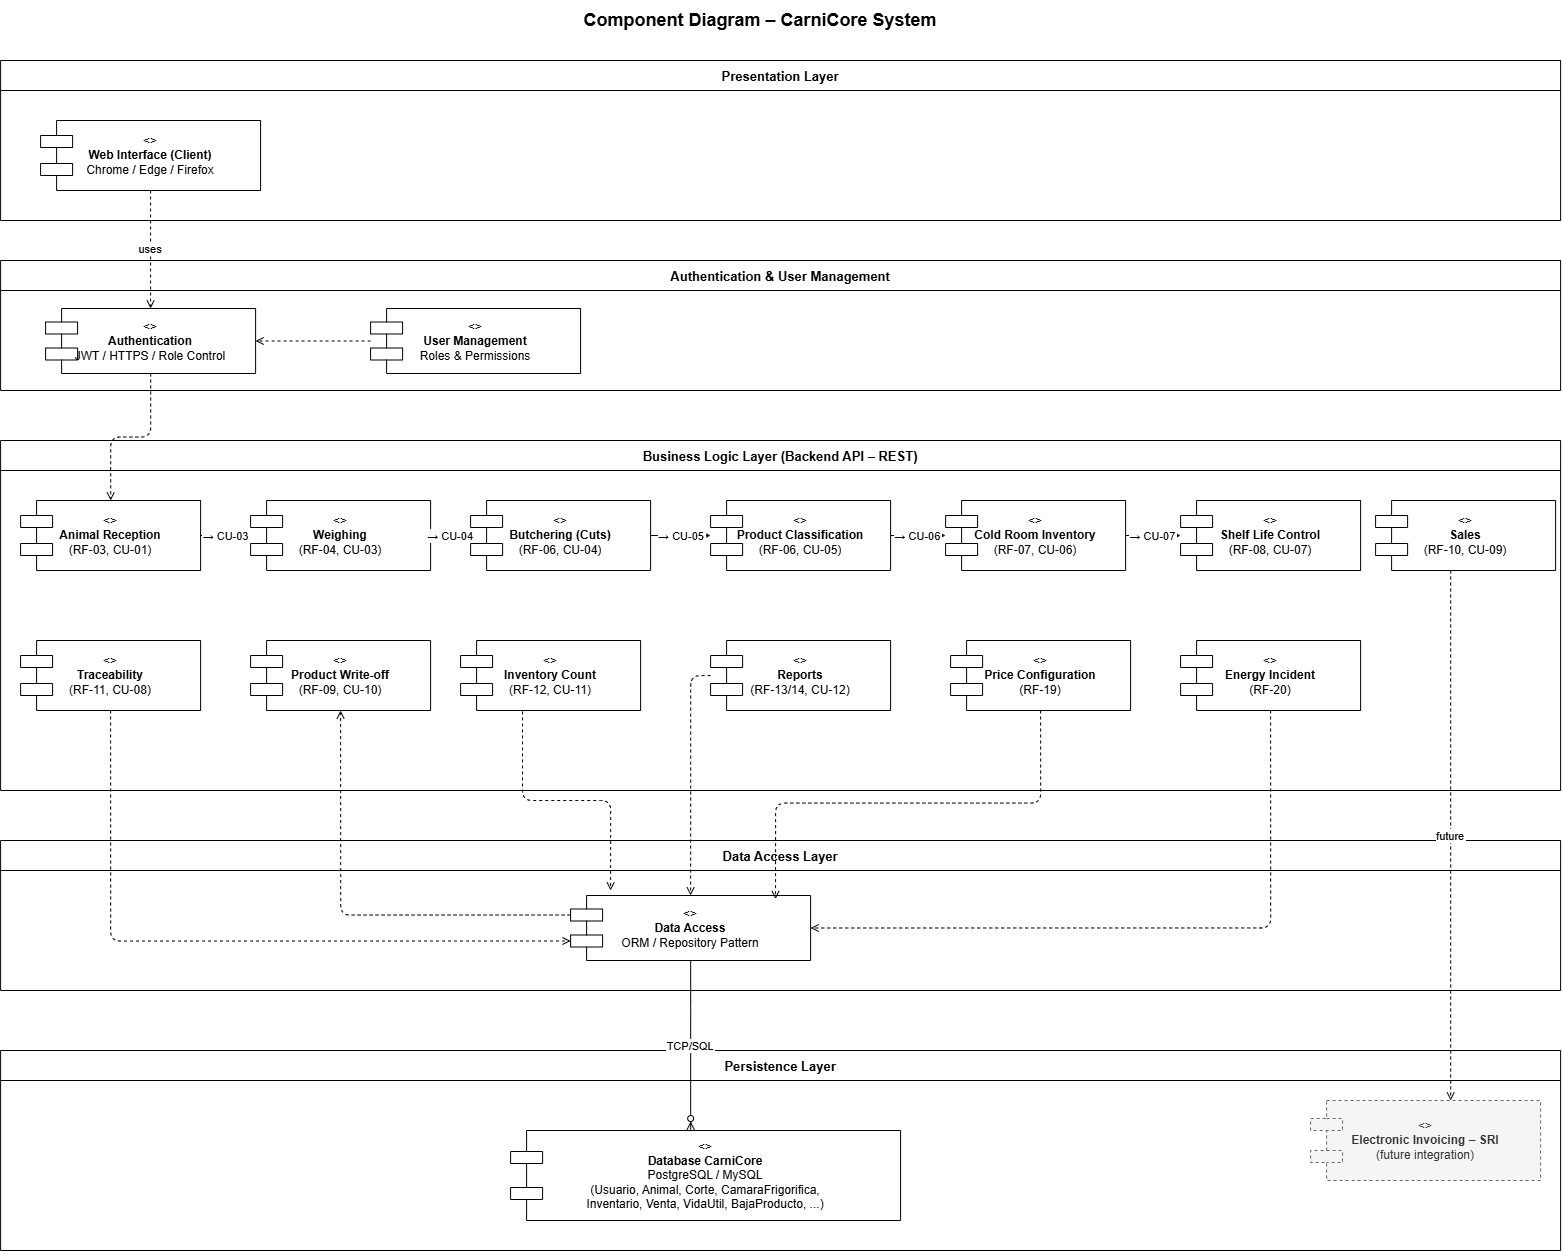

The diagram above was exported from draw.io. Its source (the exported page's mxGraphModel, read from the mxfile embedded in the PNG):
<mxGraphModel dx="1873" dy="1300" grid="1" gridSize="10" guides="1" tooltips="1" connect="1" arrows="1" fold="1" page="1" pageScale="1" pageWidth="827" pageHeight="1169" math="0" shadow="0">
  <root>
    <mxCell id="0" />
    <mxCell id="1" parent="0" />
    <mxCell id="xny7L4KCp90c5gM6TMNr-1" parent="1" style="text;html=1;strokeColor=none;fillColor=none;align=center;verticalAlign=middle;whiteSpace=wrap;rounded=0;fontSize=18;fontStyle=1;" value="Component Diagram – CarniCore System" vertex="1">
      <mxGeometry height="40" width="800" x="400" y="20" as="geometry" />
    </mxCell>
    <mxCell id="xny7L4KCp90c5gM6TMNr-2" parent="1" style="swimlane;fontSize=13;startSize=30;" value="Presentation Layer" vertex="1">
      <mxGeometry height="160" width="1560" x="40" y="80" as="geometry" />
    </mxCell>
    <mxCell id="xny7L4KCp90c5gM6TMNr-3" parent="xny7L4KCp90c5gM6TMNr-2" style="shape=component;whiteSpace=wrap;html=1;align=center;" value="&lt;&lt;component&gt;&gt;&#10;&lt;b&gt;Web Interface (Client)&lt;/b&gt;&#10;Chrome / Edge / Firefox" vertex="1">
      <mxGeometry height="70" width="220" x="40" y="60" as="geometry" />
    </mxCell>
    <mxCell id="xny7L4KCp90c5gM6TMNr-8" parent="1" style="swimlane;fontSize=13;startSize=30;" value="Authentication &amp; User Management" vertex="1">
      <mxGeometry height="130" width="1560" x="40" y="280" as="geometry" />
    </mxCell>
    <mxCell id="xny7L4KCp90c5gM6TMNr-9" parent="xny7L4KCp90c5gM6TMNr-8" style="shape=component;whiteSpace=wrap;html=1;" value="&lt;&lt;component&gt;&gt;&#10;&lt;b&gt;Authentication&lt;/b&gt;&#10;JWT / HTTPS / Role Control" vertex="1">
      <mxGeometry height="65" width="210" x="45" y="48" as="geometry" />
    </mxCell>
    <mxCell id="xny7L4KCp90c5gM6TMNr-10" parent="xny7L4KCp90c5gM6TMNr-8" style="shape=component;whiteSpace=wrap;html=1;" value="&lt;&lt;component&gt;&gt;&#10;&lt;b&gt;User Management&lt;/b&gt;&#10;Roles &amp; Permissions" vertex="1">
      <mxGeometry height="65" width="210" x="370" y="48" as="geometry" />
    </mxCell>
    <mxCell id="xny7L4KCp90c5gM6TMNr-11" parent="1" style="swimlane;fontSize=13;startSize=30;" value="Business Logic Layer (Backend API – REST)" vertex="1">
      <mxGeometry height="350" width="1560" x="40" y="460" as="geometry" />
    </mxCell>
    <mxCell id="xny7L4KCp90c5gM6TMNr-12" parent="xny7L4KCp90c5gM6TMNr-11" style="shape=component;whiteSpace=wrap;html=1;" value="&lt;&lt;component&gt;&gt;&#10;&lt;b&gt;Animal Reception&lt;/b&gt;&#10;(RF-03, CU-01)" vertex="1">
      <mxGeometry height="70" width="180" x="20" y="60" as="geometry" />
    </mxCell>
    <mxCell id="xny7L4KCp90c5gM6TMNr-13" parent="xny7L4KCp90c5gM6TMNr-11" style="shape=component;whiteSpace=wrap;html=1;" value="&lt;&lt;component&gt;&gt;&#10;&lt;b&gt;Weighing&lt;/b&gt;&#10;(RF-04, CU-03)" vertex="1">
      <mxGeometry height="70" width="180" x="250" y="60" as="geometry" />
    </mxCell>
    <mxCell id="xny7L4KCp90c5gM6TMNr-14" parent="xny7L4KCp90c5gM6TMNr-11" style="shape=component;whiteSpace=wrap;html=1;" value="&lt;&lt;component&gt;&gt;&#10;&lt;b&gt;Butchering (Cuts)&lt;/b&gt;&#10;(RF-06, CU-04)" vertex="1">
      <mxGeometry height="70" width="180" x="470" y="60" as="geometry" />
    </mxCell>
    <mxCell id="xny7L4KCp90c5gM6TMNr-15" parent="xny7L4KCp90c5gM6TMNr-11" style="shape=component;whiteSpace=wrap;html=1;" value="&lt;&lt;component&gt;&gt;&#10;&lt;b&gt;Product Classification&lt;/b&gt;&#10;(RF-06, CU-05)" vertex="1">
      <mxGeometry height="70" width="180" x="710" y="60" as="geometry" />
    </mxCell>
    <mxCell id="xny7L4KCp90c5gM6TMNr-16" parent="xny7L4KCp90c5gM6TMNr-11" style="shape=component;whiteSpace=wrap;html=1;" value="&lt;&lt;component&gt;&gt;&#10;&lt;b&gt;Cold Room Inventory&lt;/b&gt;&#10;(RF-07, CU-06)" vertex="1">
      <mxGeometry height="70" width="180" x="945" y="60" as="geometry" />
    </mxCell>
    <mxCell id="xny7L4KCp90c5gM6TMNr-17" parent="xny7L4KCp90c5gM6TMNr-11" style="shape=component;whiteSpace=wrap;html=1;" value="&lt;&lt;component&gt;&gt;&#10;&lt;b&gt;Shelf Life Control&lt;/b&gt;&#10;(RF-08, CU-07)" vertex="1">
      <mxGeometry height="70" width="180" x="1180" y="60" as="geometry" />
    </mxCell>
    <mxCell id="xny7L4KCp90c5gM6TMNr-18" parent="xny7L4KCp90c5gM6TMNr-11" style="shape=component;whiteSpace=wrap;html=1;" value="&lt;&lt;component&gt;&gt;&#10;&lt;b&gt;Sales&lt;/b&gt;&#10;(RF-10, CU-09)" vertex="1">
      <mxGeometry height="70" width="180" x="1375" y="60" as="geometry" />
    </mxCell>
    <mxCell id="xny7L4KCp90c5gM6TMNr-19" parent="xny7L4KCp90c5gM6TMNr-11" style="shape=component;whiteSpace=wrap;html=1;" value="&lt;&lt;component&gt;&gt;&#10;&lt;b&gt;Traceability&lt;/b&gt;&#10;(RF-11, CU-08)" vertex="1">
      <mxGeometry height="70" width="180" x="20" y="200" as="geometry" />
    </mxCell>
    <mxCell id="xny7L4KCp90c5gM6TMNr-20" parent="xny7L4KCp90c5gM6TMNr-11" style="shape=component;whiteSpace=wrap;html=1;" value="&lt;&lt;component&gt;&gt;&#10;&lt;b&gt;Product Write-off&lt;/b&gt;&#10;(RF-09, CU-10)" vertex="1">
      <mxGeometry height="70" width="180" x="250" y="200" as="geometry" />
    </mxCell>
    <mxCell id="xny7L4KCp90c5gM6TMNr-21" parent="xny7L4KCp90c5gM6TMNr-11" style="shape=component;whiteSpace=wrap;html=1;" value="&lt;&lt;component&gt;&gt;&#10;&lt;b&gt;Inventory Count&lt;/b&gt;&#10;(RF-12, CU-11)" vertex="1">
      <mxGeometry height="70" width="180" x="460" y="200" as="geometry" />
    </mxCell>
    <mxCell id="xny7L4KCp90c5gM6TMNr-22" parent="xny7L4KCp90c5gM6TMNr-11" style="shape=component;whiteSpace=wrap;html=1;" value="&lt;&lt;component&gt;&gt;&#10;&lt;b&gt;Reports&lt;/b&gt;&#10;(RF-13/14, CU-12)" vertex="1">
      <mxGeometry height="70" width="180" x="710" y="200" as="geometry" />
    </mxCell>
    <mxCell id="xny7L4KCp90c5gM6TMNr-23" parent="xny7L4KCp90c5gM6TMNr-11" style="shape=component;whiteSpace=wrap;html=1;" value="&lt;&lt;component&gt;&gt;&#10;&lt;b&gt;Price Configuration&lt;/b&gt;&#10;(RF-19)" vertex="1">
      <mxGeometry height="70" width="180" x="950" y="200" as="geometry" />
    </mxCell>
    <mxCell id="xny7L4KCp90c5gM6TMNr-24" parent="xny7L4KCp90c5gM6TMNr-11" style="shape=component;whiteSpace=wrap;html=1;" value="&lt;&lt;component&gt;&gt;&#10;&lt;b&gt;Energy Incident&lt;/b&gt;&#10;(RF-20)" vertex="1">
      <mxGeometry height="70" width="180" x="1180" y="200" as="geometry" />
    </mxCell>
    <mxCell id="xny7L4KCp90c5gM6TMNr-25" edge="1" parent="xny7L4KCp90c5gM6TMNr-11" source="xny7L4KCp90c5gM6TMNr-12" style="edgeStyle=orthogonalEdgeStyle;endArrow=open;endFill=0;" target="xny7L4KCp90c5gM6TMNr-13" value="→ CU-03">
      <mxGeometry relative="1" as="geometry" />
    </mxCell>
    <mxCell id="xny7L4KCp90c5gM6TMNr-26" edge="1" parent="xny7L4KCp90c5gM6TMNr-11" source="xny7L4KCp90c5gM6TMNr-13" style="edgeStyle=orthogonalEdgeStyle;endArrow=open;endFill=0;" target="xny7L4KCp90c5gM6TMNr-14" value="→ CU-04">
      <mxGeometry relative="1" as="geometry" />
    </mxCell>
    <mxCell id="xny7L4KCp90c5gM6TMNr-27" edge="1" parent="xny7L4KCp90c5gM6TMNr-11" source="xny7L4KCp90c5gM6TMNr-14" style="edgeStyle=orthogonalEdgeStyle;endArrow=open;endFill=0;" target="xny7L4KCp90c5gM6TMNr-15" value="→ CU-05">
      <mxGeometry relative="1" as="geometry" />
    </mxCell>
    <mxCell id="xny7L4KCp90c5gM6TMNr-28" edge="1" parent="xny7L4KCp90c5gM6TMNr-11" source="xny7L4KCp90c5gM6TMNr-15" style="edgeStyle=orthogonalEdgeStyle;endArrow=open;endFill=0;" target="xny7L4KCp90c5gM6TMNr-16" value="→ CU-06">
      <mxGeometry relative="1" as="geometry" />
    </mxCell>
    <mxCell id="xny7L4KCp90c5gM6TMNr-29" edge="1" parent="xny7L4KCp90c5gM6TMNr-11" source="xny7L4KCp90c5gM6TMNr-16" style="edgeStyle=orthogonalEdgeStyle;endArrow=open;endFill=0;" target="xny7L4KCp90c5gM6TMNr-17" value="→ CU-07">
      <mxGeometry relative="1" as="geometry" />
    </mxCell>
    <mxCell id="xny7L4KCp90c5gM6TMNr-30" parent="1" style="swimlane;fontSize=13;startSize=30;" value="Data Access Layer" vertex="1">
      <mxGeometry height="150" width="1560" x="40" y="860" as="geometry" />
    </mxCell>
    <mxCell id="xny7L4KCp90c5gM6TMNr-31" parent="xny7L4KCp90c5gM6TMNr-30" style="shape=component;whiteSpace=wrap;html=1;" value="&lt;&lt;component&gt;&gt;&#10;&lt;b&gt;Data Access&lt;/b&gt;&#10;ORM / Repository Pattern" vertex="1">
      <mxGeometry height="65" width="240" x="570" y="55" as="geometry" />
    </mxCell>
    <mxCell id="xny7L4KCp90c5gM6TMNr-32" parent="1" style="swimlane;fontSize=13;startSize=30;" value="Persistence Layer" vertex="1">
      <mxGeometry height="200" width="1560" x="40" y="1070" as="geometry" />
    </mxCell>
    <mxCell id="xny7L4KCp90c5gM6TMNr-33" parent="xny7L4KCp90c5gM6TMNr-32" style="shape=component;whiteSpace=wrap;html=1;" value="&lt;&lt;component&gt;&gt;&#10;&lt;b&gt;Database CarniCore&lt;/b&gt;&#10;PostgreSQL / MySQL&#10;(Usuario, Animal, Corte, CamaraFrigorifica,&#10; Inventario, Venta, VidaUtil, BajaProducto, ...)" vertex="1">
      <mxGeometry height="90" width="390" x="510" y="80" as="geometry" />
    </mxCell>
    <mxCell id="xny7L4KCp90c5gM6TMNr-34" parent="xny7L4KCp90c5gM6TMNr-32" style="shape=component;whiteSpace=wrap;html=1;fillColor=#f5f5f5;strokeColor=#666666;fontColor=#333333;dashed=1;" value="&lt;&lt;external system&gt;&gt;&#10;&lt;b&gt;Electronic Invoicing – SRI&lt;/b&gt;&#10;(future integration)" vertex="1">
      <mxGeometry height="80" width="230" x="1310" y="50" as="geometry" />
    </mxCell>
    <mxCell id="xny7L4KCp90c5gM6TMNr-35" edge="1" parent="1" source="xny7L4KCp90c5gM6TMNr-3" style="edgeStyle=orthogonalEdgeStyle;dashed=1;endArrow=open;endFill=0;" target="xny7L4KCp90c5gM6TMNr-9" value="uses">
      <mxGeometry relative="1" as="geometry" />
    </mxCell>
    <mxCell id="xny7L4KCp90c5gM6TMNr-36" edge="1" parent="1" source="xny7L4KCp90c5gM6TMNr-9" style="edgeStyle=orthogonalEdgeStyle;dashed=1;endArrow=open;endFill=0;" target="xny7L4KCp90c5gM6TMNr-12">
      <mxGeometry relative="1" as="geometry" />
    </mxCell>
    <mxCell id="xny7L4KCp90c5gM6TMNr-37" edge="1" parent="1" source="xny7L4KCp90c5gM6TMNr-10" style="edgeStyle=orthogonalEdgeStyle;dashed=1;endArrow=open;endFill=0;" target="xny7L4KCp90c5gM6TMNr-9">
      <mxGeometry relative="1" as="geometry" />
    </mxCell>
    <mxCell id="xny7L4KCp90c5gM6TMNr-42" edge="1" parent="1" source="xny7L4KCp90c5gM6TMNr-22" style="edgeStyle=orthogonalEdgeStyle;dashed=1;endArrow=open;endFill=0;entryX=0.5;entryY=0;entryDx=0;entryDy=0;" target="xny7L4KCp90c5gM6TMNr-31">
      <mxGeometry relative="1" as="geometry">
        <Array as="points">
          <mxPoint x="730" y="830" />
          <mxPoint x="730" y="830" />
        </Array>
      </mxGeometry>
    </mxCell>
    <mxCell id="xny7L4KCp90c5gM6TMNr-43" edge="1" parent="1" source="xny7L4KCp90c5gM6TMNr-31" style="edgeStyle=orthogonalEdgeStyle;endArrow=ERzeroToMany;endFill=0;" target="xny7L4KCp90c5gM6TMNr-33" value="TCP/SQL">
      <mxGeometry relative="1" as="geometry">
        <Array as="points">
          <mxPoint x="730" y="1030" />
          <mxPoint x="730" y="1030" />
        </Array>
      </mxGeometry>
    </mxCell>
    <mxCell id="xny7L4KCp90c5gM6TMNr-44" edge="1" parent="1" source="xny7L4KCp90c5gM6TMNr-18" style="edgeStyle=orthogonalEdgeStyle;dashed=1;endArrow=open;endFill=0;" target="xny7L4KCp90c5gM6TMNr-34" value="future">
      <mxGeometry relative="1" as="geometry">
        <Array as="points">
          <mxPoint x="1490.08" y="860" />
          <mxPoint x="1490.08" y="860" />
        </Array>
      </mxGeometry>
    </mxCell>
    <mxCell id="xny7L4KCp90c5gM6TMNr-57" edge="1" parent="1" source="xny7L4KCp90c5gM6TMNr-19" style="edgeStyle=orthogonalEdgeStyle;dashed=1;endArrow=open;endFill=0;exitX=0.5;exitY=1;exitDx=0;exitDy=0;entryX=0;entryY=0.7;entryDx=0;entryDy=0;" target="xny7L4KCp90c5gM6TMNr-31">
      <mxGeometry relative="1" as="geometry">
        <mxPoint x="605" y="463" as="sourcePoint" />
        <mxPoint x="280" y="950" as="targetPoint" />
      </mxGeometry>
    </mxCell>
    <mxCell id="xny7L4KCp90c5gM6TMNr-58" edge="1" parent="1" source="xny7L4KCp90c5gM6TMNr-31" style="edgeStyle=orthogonalEdgeStyle;dashed=1;endArrow=open;endFill=0;entryX=0.5;entryY=1;entryDx=0;entryDy=0;exitX=0;exitY=0.3;exitDx=0;exitDy=0;" target="xny7L4KCp90c5gM6TMNr-20">
      <mxGeometry relative="1" as="geometry">
        <mxPoint x="545" y="800" as="sourcePoint" />
        <mxPoint x="430" y="800" as="targetPoint" />
      </mxGeometry>
    </mxCell>
    <mxCell id="xny7L4KCp90c5gM6TMNr-59" edge="1" parent="1" source="xny7L4KCp90c5gM6TMNr-21" style="edgeStyle=orthogonalEdgeStyle;dashed=1;endArrow=open;endFill=0;exitX=0.344;exitY=1.013;exitDx=0;exitDy=0;exitPerimeter=0;">
      <mxGeometry relative="1" as="geometry">
        <mxPoint x="765" y="830" as="sourcePoint" />
        <mxPoint x="650" y="910" as="targetPoint" />
      </mxGeometry>
    </mxCell>
    <mxCell id="xny7L4KCp90c5gM6TMNr-60" edge="1" parent="1" source="xny7L4KCp90c5gM6TMNr-23" style="edgeStyle=orthogonalEdgeStyle;dashed=1;endArrow=open;endFill=0;entryX=0.854;entryY=0.055;entryDx=0;entryDy=0;entryPerimeter=0;exitX=0.5;exitY=1;exitDx=0;exitDy=0;" target="xny7L4KCp90c5gM6TMNr-31">
      <mxGeometry relative="1" as="geometry">
        <mxPoint x="1055" y="770" as="sourcePoint" />
        <mxPoint x="940" y="770" as="targetPoint" />
      </mxGeometry>
    </mxCell>
    <mxCell id="xny7L4KCp90c5gM6TMNr-61" edge="1" parent="1" source="xny7L4KCp90c5gM6TMNr-24" style="edgeStyle=orthogonalEdgeStyle;dashed=1;endArrow=open;endFill=0;exitX=0.5;exitY=1;exitDx=0;exitDy=0;entryX=1;entryY=0.5;entryDx=0;entryDy=0;" target="xny7L4KCp90c5gM6TMNr-31">
      <mxGeometry relative="1" as="geometry">
        <mxPoint x="1365" y="820" as="sourcePoint" />
        <mxPoint x="1250" y="820" as="targetPoint" />
      </mxGeometry>
    </mxCell>
  </root>
</mxGraphModel>